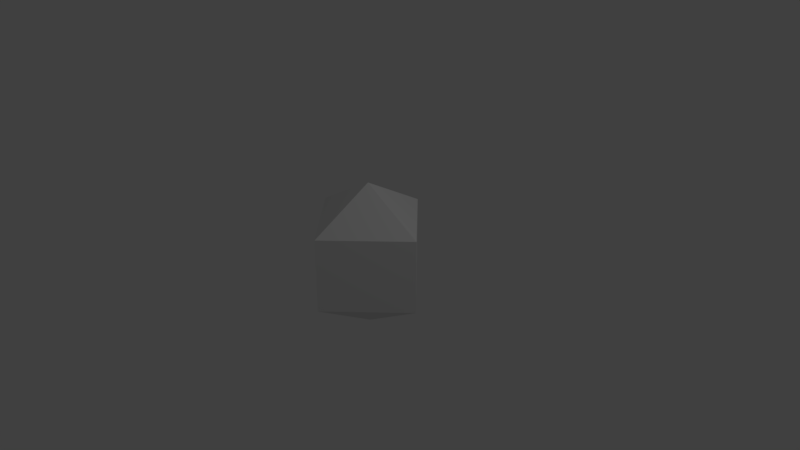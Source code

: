 # Source: upgradeCrystal.blend  (saved by Blender 2.83.18; exported with 4.5.12 LTS)
import bpy
from mathutils import Matrix  # noqa: F401  (used for matrix-valued properties, if any)

bpy.ops.wm.read_factory_settings(use_empty=True)
scene = bpy.context.scene
scene.name = 'Scene'

# ---- collections
col_collection_1 = bpy.data.collections.new('Collection 1'); scene.collection.children.link(col_collection_1)

# ---- world
world_world = bpy.data.worlds.new('World'); scene.world = world_world
world_world.color = (0.05088, 0.05088, 0.05088)
world_world.use_sun_shadow = False
world_world.sun_shadow_jitter_overblur = 0.0
world_world.cycles.sampling_method = 'MANUAL'

# ---- cameras
cam_camera = bpy.data.cameras.new('Camera')
cam_camera.clip_end = 100.0
cam_camera.lens = 35.0
cam_camera.sensor_width = 32.0
cam_camera.sensor_height = 18.0
cam_camera.ortho_scale = 7.314
cam_camera.dof.focus_distance = 0.0
cam_camera.dof.aperture_fstop = 128.0

# ---- lights
light_lamp = bpy.data.lights.new('Lamp', 'POINT')
light_lamp.transmission_factor = 0.0
light_lamp.cutoff_distance = 30.0
light_lamp.energy = 100.0
light_lamp.shadow_buffer_clip_start = 1.001
light_lamp.shadow_soft_size = 0.1
light_lamp.shadow_maximum_resolution = 0.006
light_lamp.use_absolute_resolution = True

# ---- meshes
me_sphere = bpy.data.meshes.new('Sphere')
me_sphere.from_pydata([(0.0, 0.866, -0.5), (0.866, -1.253e-07, 0.5), (0.866, -1.253e-07, -0.5), (-7.571e-08, -0.866, 0.5), (-7.571e-08, -0.866, -0.5), (-8.742e-08, -8.742e-08, 1.0), (-0.866, 2.614e-08, 0.5), (-0.866, 2.614e-08, -0.5), (0.0, -8.742e-08, -1.0), (1.514e-07, 0.866, 0.5)], [], [(8, 0, 2), (0, 9, 1, 2), (9, 5, 1), (8, 2, 4), (2, 1, 3, 4), (1, 5, 3), (8, 4, 7), (4, 3, 6, 7), (3, 5, 6), (8, 7, 0), (7, 6, 9, 0), (6, 5, 9)])
_uv = me_sphere.uv_layers.new(name='UVMap')
_uv.uv.foreach_set('vector', [0.5929, 0.0, 0.7906, 0.1396, 0.3953, 0.1396, 0.7906, 0.1396, 0.7906, 0.4189, 0.3953, 0.4189, 0.3953, 0.1396, 0.7906, 0.4189, 0.5929, 0.5585, 0.3953, 0.4189, 0.1976, 0.0, 0.3953, 0.1396, 0.0, 0.1396, 0.3953, 0.1396, 0.3953, 0.4189, 7.695e-08, 0.4189, 0.0, 0.1396, 0.3953, 0.4189, 0.1976, 0.5585, 7.695e-08, 0.4189, 0.5, 0.6026, 0.75, 0.5585, 0.5, 0.8234, 0.75, 0.5585, 1.0, 0.7351, 0.75, 1.0, 0.5, 0.8234, 1.0, 0.7351, 1.0, 0.9558, 0.75, 1.0, 7.695e-08, 0.6026, 0.25, 0.5585, 0.0, 0.8234, 0.25, 0.5585, 0.5, 0.7351, 0.25, 1.0, 0.0, 0.8234, 0.5, 0.7351, 0.5, 0.9558, 0.25, 1.0])
me_sphere.use_remesh_preserve_volume = False
me_sphere.use_remesh_preserve_attributes = False
me_sphere.use_mirror_vertex_groups = False
me_sphere.update()

# ---- objects
ob_sphere = bpy.data.objects.new('Sphere', me_sphere)
ob_lamp = bpy.data.objects.new('Lamp', light_lamp)
ob_camera = bpy.data.objects.new('Camera', cam_camera)

# ---- transforms, parenting, visibility, modifiers, constraints
ob_sphere.location = (0.0, 0.0, 0.0)
ob_sphere.lineart.crease_threshold = 0.0
ob_lamp.location = (4.076, 1.005, 5.904)
ob_lamp.rotation_euler = (0.6503, 0.05522, 1.866)
ob_lamp.lock_rotations_4d = False
ob_lamp.empty_display_type = 'ARROWS'
ob_lamp.color = (0.0, 0.0, 0.0, 0.0)
ob_lamp.lineart.crease_threshold = 0.0
ob_camera.location = (7.481, -6.508, 5.344)
ob_camera.rotation_euler = (1.109, 0.0, 0.8149)
ob_camera.lock_rotations_4d = False
ob_camera.empty_display_type = 'ARROWS'
ob_camera.color = (0.0, 0.0, 0.0, 0.0)
ob_camera.display_type = 'WIRE'
ob_camera.lineart.crease_threshold = 0.0

# ---- collection membership
col_collection_1.objects.link(ob_sphere)
col_collection_1.objects.link(ob_lamp)
col_collection_1.objects.link(ob_camera)

# ---- scene / render settings (as saved in the file)
scene.camera = ob_camera
scene.frame_start = 1; scene.frame_end = 250; scene.frame_set(1)
scene.render.engine = 'BLENDER_EEVEE_NEXT'
scene.render.resolution_percentage = 50
scene.render.dither_intensity = 0.0
scene.cycles.use_denoising = False
scene.cycles.samples = 128
scene.cycles.sampling_pattern = 'TABULATED_SOBOL'
scene.cycles.light_sampling_threshold = 0.0
scene.cycles.use_adaptive_sampling = False
scene.cycles.use_light_tree = False
scene.cycles.blur_glossy = 0.0
scene.cycles.sample_clamp_indirect = 0.0
scene.view_settings.view_transform = 'Standard'
bpy.context.view_layer.update()
